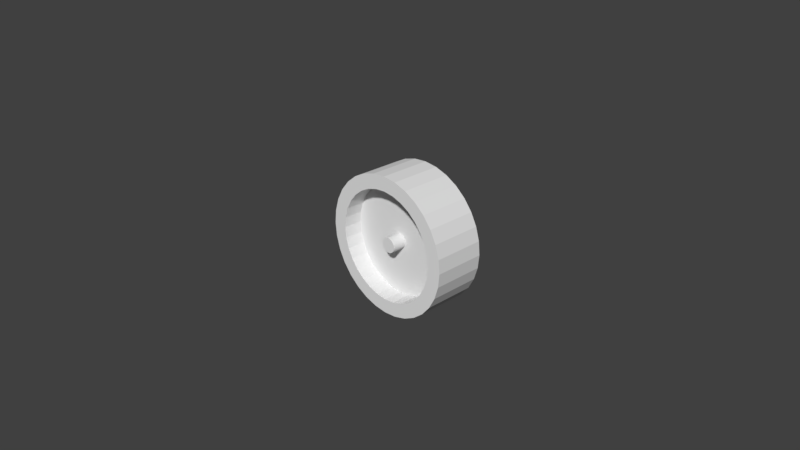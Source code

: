 # Source: rueda.blend  (saved by Blender 2.79.0; exported with 4.5.12 LTS)
import bpy
from mathutils import Matrix  # noqa: F401  (used for matrix-valued properties, if any)

bpy.ops.wm.read_factory_settings(use_empty=True)
scene = bpy.context.scene
scene.name = 'Scene'

# ---- collections
col_collection_1 = bpy.data.collections.new('Collection 1'); scene.collection.children.link(col_collection_1)

# ---- world
world_world = bpy.data.worlds.new('World'); scene.world = world_world
world_world.color = (0.05088, 0.05088, 0.05088)
world_world.use_sun_shadow = False
world_world.sun_shadow_jitter_overblur = 0.0
world_world.cycles.sampling_method = 'MANUAL'

# ---- cameras
cam_camera = bpy.data.cameras.new('Camera')
cam_camera.clip_end = 100.0
cam_camera.lens = 35.0
cam_camera.sensor_width = 32.0
cam_camera.sensor_height = 18.0
cam_camera.ortho_scale = 7.314
cam_camera.dof.focus_distance = 0.0
cam_camera.dof.aperture_fstop = 128.0

# ---- meshes
me_cylinder = bpy.data.meshes.new('Cylinder')
me_cylinder.from_pydata([(0.0, 1.0, -1.0), (0.0, 1.0, -0.2676), (0.1951, 0.9808, -1.0), (0.1951, 0.9808, -0.2676), (0.3827, 0.9239, -1.0), (0.3827, 0.9239, -0.2676), (0.5556, 0.8315, -1.0), (0.5556, 0.8315, -0.2676), (0.7071, 0.7071, -1.0), (0.7071, 0.7071, -0.2676), (0.8315, 0.5556, -1.0), (0.8315, 0.5556, -0.2676), (0.9239, 0.3827, -1.0), (0.9239, 0.3827, -0.2676), (0.9808, 0.1951, -1.0), (0.9808, 0.1951, -0.2676), (1.0, 7.55e-08, -1.0), (1.0, 2.009e-08, -0.2676), (0.9808, -0.1951, -1.0), (0.9808, -0.1951, -0.2676), (0.9239, -0.3827, -1.0), (0.9239, -0.3827, -0.2676), (0.8315, -0.5556, -1.0), (0.8315, -0.5556, -0.2676), (0.7071, -0.7071, -1.0), (0.7071, -0.7071, -0.2676), (0.5556, -0.8315, -1.0), (0.5556, -0.8315, -0.2676), (0.3827, -0.9239, -1.0), (0.3827, -0.9239, -0.2676), (0.1951, -0.9808, -1.0), (0.1951, -0.9808, -0.2676), (-3.258e-07, -1.0, -1.0), (-3.258e-07, -1.0, -0.2676), (-0.1951, -0.9808, -1.0), (-0.1951, -0.9808, -0.2676), (-0.3827, -0.9239, -1.0), (-0.3827, -0.9239, -0.2676), (-0.5556, -0.8315, -1.0), (-0.5556, -0.8315, -0.2676), (-0.7071, -0.7071, -1.0), (-0.7071, -0.7071, -0.2676), (-0.8315, -0.5556, -1.0), (-0.8315, -0.5556, -0.2676), (-0.9239, -0.3827, -1.0), (-0.9239, -0.3827, -0.2676), (-0.9808, -0.1951, -1.0), (-0.9808, -0.1951, -0.2676), (-1.0, 9.656e-07, -1.0), (-1.0, 9.102e-07, -0.2676), (-0.9808, 0.1951, -1.0), (-0.9808, 0.1951, -0.2676), (-0.9239, 0.3827, -1.0), (-0.9239, 0.3827, -0.2676), (-0.8315, 0.5556, -1.0), (-0.8315, 0.5556, -0.2676), (-0.7071, 0.7071, -1.0), (-0.7071, 0.7071, -0.2676), (-0.5556, 0.8315, -1.0), (-0.5556, 0.8315, -0.2676), (-0.3827, 0.9239, -1.0), (-0.3827, 0.9239, -0.2676), (-0.1951, 0.9808, -1.0), (-0.1951, 0.9808, -0.2676), (0.1548, 0.7784, -0.2676), (2.45e-08, 0.7937, -0.2676), (0.3037, 0.7333, -0.2676), (0.441, 0.6599, -0.2676), (0.5612, 0.5612, -0.2676), (0.6599, 0.441, -0.2676), (0.7333, 0.3037, -0.2676), (0.7784, 0.1548, -0.2676), (0.7937, 7.013e-08, -0.2676), (0.7784, -0.1548, -0.2676), (0.7333, -0.3037, -0.2676), (0.6599, -0.441, -0.2676), (0.5612, -0.5612, -0.2676), (0.441, -0.6599, -0.2676), (0.3037, -0.7333, -0.2676), (0.1548, -0.7784, -0.2676), (-2.341e-07, -0.7937, -0.2676), (-0.1548, -0.7784, -0.2676), (-0.3037, -0.7333, -0.2676), (-0.441, -0.6599, -0.2676), (-0.5612, -0.5612, -0.2676), (-0.6599, -0.441, -0.2676), (-0.7333, -0.3037, -0.2676), (-0.7784, -0.1548, -0.2676), (-0.7937, 7.766e-07, -0.2676), (-0.7784, 0.1548, -0.2676), (-0.7333, 0.3037, -0.2676), (-0.6599, 0.441, -0.2676), (-0.5612, 0.5612, -0.2676), (-0.441, 0.6599, -0.2676), (-0.3037, 0.7333, -0.2676), (-0.1548, 0.7784, -0.2676), (0.1548, 0.7784, -0.5423), (1.825e-08, 0.7937, -0.5423), (0.3037, 0.7333, -0.5423), (0.441, 0.6599, -0.5423), (0.5612, 0.5612, -0.5423), (0.6599, 0.441, -0.5423), (0.7333, 0.3037, -0.5423), (0.7784, 0.1548, -0.5423), (0.7937, 7.013e-08, -0.5423), (0.7784, -0.1548, -0.5423), (0.7333, -0.3037, -0.5423), (0.6599, -0.441, -0.5423), (0.5612, -0.5612, -0.5423), (0.441, -0.6599, -0.5423), (0.3037, -0.7333, -0.5423), (0.1548, -0.7784, -0.5423), (-2.404e-07, -0.7937, -0.5423), (-0.1548, -0.7784, -0.5423), (-0.3037, -0.7333, -0.5423), (-0.441, -0.6599, -0.5423), (-0.5612, -0.5612, -0.5423), (-0.6599, -0.441, -0.5423), (-0.7333, -0.3037, -0.5423), (-0.7784, -0.1548, -0.5423), (-0.7937, 7.766e-07, -0.5423), (-0.7784, 0.1548, -0.5423), (-0.7333, 0.3037, -0.5423), (-0.6599, 0.441, -0.5423), (-0.5612, 0.5612, -0.5423), (-0.441, 0.6599, -0.5423), (-0.3037, 0.7333, -0.5423), (-0.1548, 0.7784, -0.5423), (0.02097, 0.1054, -0.5423), (7.695e-08, 0.1075, -0.5423), (0.04113, 0.0993, -0.5423), (0.05971, 0.08937, -0.5423), (0.076, 0.076, -0.5423), (0.08937, 0.05971, -0.5423), (0.0993, 0.04113, -0.5423), (0.1054, 0.02097, -0.5423), (0.1075, 2.124e-07, -0.5423), (0.1054, -0.02097, -0.5423), (0.0993, -0.04113, -0.5423), (0.08937, -0.05971, -0.5423), (0.076, -0.076, -0.5423), (0.05971, -0.08936, -0.5423), (0.04113, -0.0993, -0.5423), (0.02097, -0.1054, -0.5423), (4.193e-08, -0.1075, -0.5423), (-0.02097, -0.1054, -0.5423), (-0.04113, -0.0993, -0.5423), (-0.05971, -0.08936, -0.5423), (-0.076, -0.076, -0.5423), (-0.08937, -0.05971, -0.5423), (-0.0993, -0.04113, -0.5423), (-0.1054, -0.02097, -0.5423), (-0.1075, 3.081e-07, -0.5423), (-0.1054, 0.02097, -0.5423), (-0.0993, 0.04113, -0.5423), (-0.08936, 0.05971, -0.5423), (-0.076, 0.076, -0.5423), (-0.05971, 0.08937, -0.5423), (-0.04113, 0.0993, -0.5423), (-0.02097, 0.1054, -0.5423), (0.02097, 0.1054, -0.3332), (9.586e-08, 0.1075, -0.3332), (0.04113, 0.0993, -0.3332), (0.05971, 0.08937, -0.3332), (0.076, 0.076, -0.3332), (0.08937, 0.05971, -0.3332), (0.0993, 0.04113, -0.3332), (0.1054, 0.02097, -0.3332), (0.1075, 2.124e-07, -0.3332), (0.1054, -0.02097, -0.3332), (0.0993, -0.04113, -0.3332), (0.08937, -0.05971, -0.3332), (0.076, -0.076, -0.3332), (0.05971, -0.08936, -0.3332), (0.04113, -0.0993, -0.3332), (0.02097, -0.1054, -0.3332), (6.084e-08, -0.1075, -0.3332), (-0.02097, -0.1054, -0.3332), (-0.04113, -0.0993, -0.3332), (-0.05971, -0.08936, -0.3332), (-0.076, -0.076, -0.3332), (-0.08936, -0.05971, -0.3332), (-0.0993, -0.04113, -0.3332), (-0.1054, -0.02097, -0.3332), (-0.1075, 3.081e-07, -0.3332), (-0.1054, 0.02097, -0.3332), (-0.0993, 0.04113, -0.3332), (-0.08936, 0.05971, -0.3332), (-0.076, 0.076, -0.3332), (-0.05971, 0.08937, -0.3332), (-0.04113, 0.0993, -0.3332), (-0.02097, 0.1054, -0.3332)], [], [(0, 1, 3, 2), (2, 3, 5, 4), (4, 5, 7, 6), (6, 7, 9, 8), (8, 9, 11, 10), (10, 11, 13, 12), (12, 13, 15, 14), (14, 15, 17, 16), (16, 17, 19, 18), (18, 19, 21, 20), (20, 21, 23, 22), (22, 23, 25, 24), (24, 25, 27, 26), (26, 27, 29, 28), (28, 29, 31, 30), (30, 31, 33, 32), (32, 33, 35, 34), (34, 35, 37, 36), (36, 37, 39, 38), (38, 39, 41, 40), (40, 41, 43, 42), (42, 43, 45, 44), (44, 45, 47, 46), (46, 47, 49, 48), (48, 49, 51, 50), (50, 51, 53, 52), (52, 53, 55, 54), (54, 55, 57, 56), (56, 57, 59, 58), (58, 59, 61, 60), (5, 3, 64, 66), (60, 61, 63, 62), (62, 63, 1, 0), (0, 2, 4, 6, 8, 10, 12, 14, 16, 18, 20, 22, 24, 26, 28, 30, 32, 34, 36, 38, 40, 42, 44, 46, 48, 50, 52, 54, 56, 58, 60, 62), (68, 67, 99, 100), (23, 21, 74, 75), (41, 39, 83, 84), (59, 57, 92, 93), (15, 13, 70, 71), (33, 31, 79, 80), (51, 49, 88, 89), (7, 5, 66, 67), (25, 23, 75, 76), (43, 41, 84, 85), (61, 59, 93, 94), (17, 15, 71, 72), (35, 33, 80, 81), (53, 51, 89, 90), (9, 7, 67, 68), (27, 25, 76, 77), (45, 43, 85, 86), (63, 61, 94, 95), (19, 17, 72, 73), (37, 35, 81, 82), (55, 53, 90, 91), (11, 9, 68, 69), (29, 27, 77, 78), (47, 45, 86, 87), (3, 1, 65, 64), (1, 63, 95, 65), (21, 19, 73, 74), (39, 37, 82, 83), (57, 55, 91, 92), (13, 11, 69, 70), (31, 29, 78, 79), (49, 47, 87, 88), (103, 102, 134, 135), (95, 94, 126, 127), (82, 81, 113, 114), (69, 68, 100, 101), (65, 95, 127, 97), (83, 82, 114, 115), (70, 69, 101, 102), (84, 83, 115, 116), (71, 70, 102, 103), (85, 84, 116, 117), (72, 71, 103, 104), (86, 85, 117, 118), (73, 72, 104, 105), (87, 86, 118, 119), (74, 73, 105, 106), (88, 87, 119, 120), (75, 74, 106, 107), (89, 88, 120, 121), (76, 75, 107, 108), (90, 89, 121, 122), (77, 76, 108, 109), (91, 90, 122, 123), (78, 77, 109, 110), (64, 65, 97, 96), (92, 91, 123, 124), (79, 78, 110, 111), (66, 64, 96, 98), (93, 92, 124, 125), (80, 79, 111, 112), (67, 66, 98, 99), (94, 93, 125, 126), (81, 80, 112, 113), (138, 137, 169, 170), (117, 116, 148, 149), (104, 103, 135, 136), (118, 117, 149, 150), (105, 104, 136, 137), (119, 118, 150, 151), (106, 105, 137, 138), (120, 119, 151, 152), (107, 106, 138, 139), (121, 120, 152, 153), (108, 107, 139, 140), (122, 121, 153, 154), (109, 108, 140, 141), (123, 122, 154, 155), (110, 109, 141, 142), (96, 97, 129, 128), (124, 123, 155, 156), (111, 110, 142, 143), (98, 96, 128, 130), (125, 124, 156, 157), (112, 111, 143, 144), (99, 98, 130, 131), (126, 125, 157, 158), (113, 112, 144, 145), (100, 99, 131, 132), (127, 126, 158, 159), (114, 113, 145, 146), (101, 100, 132, 133), (97, 127, 159, 129), (115, 114, 146, 147), (102, 101, 133, 134), (116, 115, 147, 148), (160, 161, 191, 190, 189, 188, 187, 186, 185, 184, 183, 182, 181, 180, 179, 178, 177, 176, 175, 174, 173, 172, 171, 170, 169, 168, 167, 166, 165, 164, 163, 162), (152, 151, 183, 184), (139, 138, 170, 171), (153, 152, 184, 185), (140, 139, 171, 172), (154, 153, 185, 186), (141, 140, 172, 173), (155, 154, 186, 187), (142, 141, 173, 174), (128, 129, 161, 160), (156, 155, 187, 188), (143, 142, 174, 175), (130, 128, 160, 162), (157, 156, 188, 189), (144, 143, 175, 176), (131, 130, 162, 163), (158, 157, 189, 190), (145, 144, 176, 177), (132, 131, 163, 164), (159, 158, 190, 191), (146, 145, 177, 178), (133, 132, 164, 165), (129, 159, 191, 161), (147, 146, 178, 179), (134, 133, 165, 166), (148, 147, 179, 180), (135, 134, 166, 167), (149, 148, 180, 181), (136, 135, 167, 168), (150, 149, 181, 182), (137, 136, 168, 169), (151, 150, 182, 183)])
_uv = me_cylinder.uv_layers.new(name='UVMap')
_uv.uv.foreach_set('vector', [1.0, 0.4972, 0.8251, 0.4972, 0.8251, 0.452, 1.0, 0.452, 1.0, 0.452, 0.8251, 0.452, 0.8251, 0.4095, 1.0, 0.4095, 1.0, 0.4095, 0.8251, 0.4095, 0.8251, 0.3712, 1.0, 0.3712, 0.6502, 0.7019, 0.8251, 0.7019, 0.8251, 0.7402, 0.6502, 0.7402, 0.6502, 0.7402, 0.8251, 0.7402, 0.8251, 0.7827, 0.6502, 0.7827, 0.6502, 0.7827, 0.8251, 0.7827, 0.8251, 0.8279, 0.6502, 0.8279, 0.6502, 0.8279, 0.8251, 0.8279, 0.8251, 0.874, 0.6502, 0.874, 0.6502, 0.874, 0.8251, 0.874, 0.8251, 0.9191, 0.6502, 0.9191, 0.6502, 0.9191, 0.8251, 0.9191, 0.8251, 0.9617, 0.6502, 0.9617, 0.6502, 0.9617, 0.8251, 0.9617, 0.8251, 1.0, 0.6502, 1.0, 0.6502, 0.3712, 0.8251, 0.3712, 0.8251, 0.4095, 0.6502, 0.4095, 0.6502, 0.4095, 0.8251, 0.4095, 0.8251, 0.452, 0.6502, 0.452, 0.6502, 0.452, 0.8251, 0.452, 0.8251, 0.4972, 0.6502, 0.4972, 0.6502, 0.4972, 0.8251, 0.4972, 0.8251, 0.5433, 0.6502, 0.5433, 0.6502, 0.5433, 0.8251, 0.5433, 0.8251, 0.5885, 0.6502, 0.5885, 0.6502, 0.5885, 0.8251, 0.5885, 0.8251, 0.631, 0.6502, 0.631, 0.6502, 0.631, 0.8251, 0.631, 0.8251, 0.6693, 0.6502, 0.6693, 0.6502, 0.6693, 0.8251, 0.6693, 0.8251, 0.7019, 0.6502, 0.7019, 0.6502, 0.7344, 0.4753, 0.7344, 0.4753, 0.7019, 0.6502, 0.7019, 0.6502, 0.7019, 0.4753, 0.7019, 0.4753, 0.6636, 0.6502, 0.6636, 0.6502, 0.6636, 0.4753, 0.6636, 0.4753, 0.621, 0.6502, 0.621, 0.6502, 0.621, 0.4753, 0.621, 0.4753, 0.5758, 0.6502, 0.5758, 0.6502, 0.5758, 0.4753, 0.5758, 0.4753, 0.5298, 0.6502, 0.5298, 0.6502, 0.5298, 0.4753, 0.5298, 0.4753, 0.4846, 0.6502, 0.4846, 0.6502, 0.4846, 0.4753, 0.4846, 0.4753, 0.4421, 0.6502, 0.4421, 0.6502, 0.4421, 0.4753, 0.4421, 0.4753, 0.4038, 0.6502, 0.4038, 0.6502, 0.4038, 0.4753, 0.4038, 0.4753, 0.3712, 0.6502, 0.3712, 1.0, 0.7019, 0.8251, 0.7019, 0.8251, 0.6693, 1.0, 0.6693, 1.0, 0.6693, 0.8251, 0.6693, 0.8251, 0.631, 1.0, 0.631, 1.0, 0.631, 0.8251, 0.631, 0.8251, 0.5885, 1.0, 0.5885, 0.02705, 0.8123, 0.009133, 0.7697, 0.05628, 0.7556, 0.0705, 0.7894, 1.0, 0.5885, 0.8251, 0.5885, 0.8251, 0.5433, 1.0, 0.5433, 1.0, 0.5433, 0.8251, 0.5433, 0.8251, 0.4972, 1.0, 0.4972, 2.847e-08, 0.2569, 0.0, 0.2108, 0.009133, 0.1656, 0.02705, 0.1231, 0.05306, 0.08477, 0.08616, 0.0522, 0.1251, 0.02661, 0.1683, 0.008986, 0.2143, 1.401e-08, 0.2611, 0.0, 0.307, 0.008986, 0.3502, 0.02661, 0.3892, 0.0522, 0.4223, 0.08477, 0.4483, 0.1231, 0.4662, 0.1656, 0.4753, 0.2108, 0.4753, 0.2569, 0.4662, 0.302, 0.4483, 0.3446, 0.4223, 0.3829, 0.3892, 0.4155, 0.3502, 0.4411, 0.307, 0.4587, 0.2611, 0.4677, 0.2143, 0.4677, 0.1683, 0.4587, 0.1251, 0.4411, 0.08616, 0.4155, 0.05306, 0.3829, 0.02705, 0.3446, 0.009133, 0.302, 0.9182, 0.2321, 0.9182, 0.2625, 0.8526, 0.2625, 0.8526, 0.2321, 0.3892, 0.8831, 0.3502, 0.9087, 0.327, 0.866, 0.3579, 0.8457, 0.3892, 0.5199, 0.4223, 0.5524, 0.3842, 0.5832, 0.3579, 0.5573, 0.02705, 0.5907, 0.05306, 0.5524, 0.09114, 0.5832, 0.0705, 0.6136, 0.2143, 0.9353, 0.1683, 0.9264, 0.1826, 0.88, 0.2191, 0.8871, 0.4753, 0.6785, 0.4753, 0.7245, 0.4263, 0.7198, 0.4263, 0.6832, 0.1683, 0.4767, 0.2143, 0.4677, 0.2191, 0.5159, 0.1826, 0.523, 0.05306, 0.8506, 0.02705, 0.8123, 0.0705, 0.7894, 0.09114, 0.8198, 0.4223, 0.8506, 0.3892, 0.8831, 0.3579, 0.8457, 0.3842, 0.8198, 0.3502, 0.4943, 0.3892, 0.5199, 0.3579, 0.5573, 0.327, 0.537, 0.009133, 0.6333, 0.02705, 0.5907, 0.0705, 0.6136, 0.05628, 0.6474, 0.2611, 0.9353, 0.2143, 0.9353, 0.2191, 0.8871, 0.2562, 0.8871, 0.4662, 0.6333, 0.4753, 0.6785, 0.4263, 0.6832, 0.419, 0.6474, 0.1251, 0.4943, 0.1683, 0.4767, 0.1826, 0.523, 0.1483, 0.537, 0.08616, 0.8831, 0.05306, 0.8506, 0.09114, 0.8198, 0.1174, 0.8457, 0.4483, 0.8123, 0.4223, 0.8506, 0.3842, 0.8198, 0.4048, 0.7894, 0.307, 0.4767, 0.3502, 0.4943, 0.327, 0.537, 0.2927, 0.523, 0.0, 0.6785, 0.009133, 0.6333, 0.05628, 0.6474, 0.04903, 0.6832, 0.307, 0.9264, 0.2611, 0.9353, 0.2562, 0.8871, 0.2927, 0.88, 0.4483, 0.5907, 0.4662, 0.6333, 0.419, 0.6474, 0.4048, 0.6136, 0.08616, 0.5199, 0.1251, 0.4943, 0.1483, 0.537, 0.1174, 0.5573, 0.1251, 0.9087, 0.08616, 0.8831, 0.1174, 0.8457, 0.1483, 0.866, 0.4662, 0.7697, 0.4483, 0.8123, 0.4048, 0.7894, 0.419, 0.7556, 0.2611, 0.4677, 0.307, 0.4767, 0.2927, 0.523, 0.2562, 0.5159, 0.009133, 0.7697, 0.0, 0.7245, 0.04903, 0.7198, 0.05628, 0.7556, 0.0, 0.7245, 0.0, 0.6785, 0.04903, 0.6832, 0.04903, 0.7198, 0.3502, 0.9087, 0.307, 0.9264, 0.2927, 0.88, 0.327, 0.866, 0.4223, 0.5524, 0.4483, 0.5907, 0.4048, 0.6136, 0.3842, 0.5832, 0.05306, 0.5524, 0.08616, 0.5199, 0.1174, 0.5573, 0.09114, 0.5832, 0.1683, 0.9264, 0.1251, 0.9087, 0.1483, 0.866, 0.1826, 0.88, 0.4753, 0.7245, 0.4662, 0.7697, 0.419, 0.7556, 0.4263, 0.7198, 0.2143, 0.4677, 0.2611, 0.4677, 0.2562, 0.5159, 0.2191, 0.5159, 0.8105, 0.06728, 0.8311, 0.09768, 0.6866, 0.1737, 0.6838, 0.1696, 0.8907, 0.8743, 0.8907, 0.8385, 0.9563, 0.8385, 0.9563, 0.8743, 0.8251, 0.9339, 0.8251, 0.9002, 0.8907, 0.9002, 0.8907, 0.9339, 0.9182, 0.1983, 0.9182, 0.2321, 0.8526, 0.2321, 0.8526, 0.1983, 0.8907, 0.9081, 0.8907, 0.8743, 0.9563, 0.8743, 0.9563, 0.9081, 0.8251, 0.9643, 0.8251, 0.9339, 0.8907, 0.9339, 0.8907, 0.9643, 0.9182, 0.1624, 0.9182, 0.1983, 0.8526, 0.1983, 0.8526, 0.1624, 0.9182, 0.0304, 0.9182, 0.0, 0.9838, 0.0, 0.9838, 0.0304, 0.9182, 0.1259, 0.9182, 0.1624, 0.8526, 0.1624, 0.8526, 0.1259, 0.9182, 0.06417, 0.9182, 0.0304, 0.9838, 0.0304, 0.9838, 0.06417, 0.9182, 0.09002, 0.9182, 0.1259, 0.8526, 0.1259, 0.8526, 0.09002, 0.9182, 0.1, 0.9182, 0.06417, 0.9838, 0.06417, 0.9838, 0.1, 0.9182, 0.05625, 0.9182, 0.09002, 0.8526, 0.09002, 0.8526, 0.05625, 0.9182, 0.1366, 0.9182, 0.1, 0.9838, 0.1, 0.9838, 0.1366, 0.9182, 0.02585, 0.9182, 0.05625, 0.8526, 0.05625, 0.8526, 0.02585, 0.9182, 0.1724, 0.9182, 0.1366, 0.9838, 0.1366, 0.9838, 0.1724, 0.9182, 0.0, 0.9182, 0.02585, 0.8526, 0.02585, 0.8526, 1.401e-08, 0.9182, 0.2062, 0.9182, 0.1724, 0.9838, 0.1724, 0.9838, 0.2062, 0.8251, 0.7277, 0.8251, 0.7019, 0.8907, 0.7019, 0.8907, 0.7277, 0.9182, 0.2366, 0.9182, 0.2062, 0.9838, 0.2062, 0.9838, 0.2366, 0.8251, 0.7581, 0.8251, 0.7277, 0.8907, 0.7277, 0.8907, 0.7581, 0.8907, 0.7323, 0.8907, 0.7019, 0.9563, 0.7019, 0.9563, 0.7323, 0.8251, 0.7919, 0.8251, 0.7581, 0.8907, 0.7581, 0.8907, 0.7919, 0.8907, 0.9385, 0.8907, 0.9081, 0.9563, 0.9081, 0.9563, 0.9385, 0.8907, 0.7661, 0.8907, 0.7323, 0.9563, 0.7323, 0.9563, 0.7661, 0.8251, 0.8278, 0.8251, 0.7919, 0.8907, 0.7919, 0.8907, 0.8278, 0.8907, 0.9643, 0.8907, 0.9385, 0.9563, 0.9385, 0.9563, 0.9643, 0.8907, 0.8019, 0.8907, 0.7661, 0.9563, 0.7661, 0.9563, 0.8019, 0.8251, 0.8643, 0.8251, 0.8278, 0.8907, 0.8278, 0.8907, 0.8643, 0.9182, 0.2625, 0.9182, 0.2883, 0.8526, 0.2883, 0.8526, 0.2625, 0.8907, 0.8385, 0.8907, 0.8019, 0.9563, 0.8019, 0.9563, 0.8385, 0.8251, 0.9002, 0.8251, 0.8643, 0.8907, 0.8643, 0.8907, 0.9002, 0.559, 0.8327, 0.5548, 0.8327, 0.5548, 0.7836, 0.559, 0.7836, 0.4826, 0.2397, 0.4753, 0.2039, 0.6384, 0.1881, 0.6394, 0.1929, 0.7842, 0.04143, 0.8105, 0.06728, 0.6838, 0.1696, 0.6802, 0.1661, 0.4968, 0.2735, 0.4826, 0.2397, 0.6394, 0.1929, 0.6413, 0.1975, 0.7533, 0.02112, 0.7842, 0.04143, 0.6802, 0.1661, 0.6761, 0.1633, 0.5174, 0.3039, 0.4968, 0.2735, 0.6413, 0.1975, 0.6441, 0.2016, 0.719, 0.007132, 0.7533, 0.02112, 0.6761, 0.1633, 0.6714, 0.1614, 0.5437, 0.3298, 0.5174, 0.3039, 0.6441, 0.2016, 0.6477, 0.2051, 0.6825, 2.801e-08, 0.719, 0.007132, 0.6714, 0.1614, 0.6665, 0.1605, 0.5746, 0.3501, 0.5437, 0.3298, 0.6477, 0.2051, 0.6519, 0.2079, 0.6454, 0.0, 0.6825, 2.801e-08, 0.6665, 0.1605, 0.6614, 0.1605, 0.6089, 0.3641, 0.5746, 0.3501, 0.6519, 0.2079, 0.6565, 0.2098, 0.6089, 0.007132, 0.6454, 0.0, 0.6614, 0.1605, 0.6565, 0.1614, 0.6454, 0.3712, 0.6089, 0.3641, 0.6565, 0.2098, 0.6614, 0.2107, 0.5746, 0.02112, 0.6089, 0.007132, 0.6565, 0.1614, 0.6519, 0.1633, 0.8311, 0.2735, 0.8105, 0.3039, 0.6838, 0.2016, 0.6866, 0.1975, 0.6825, 0.3712, 0.6454, 0.3712, 0.6614, 0.2107, 0.6665, 0.2107, 0.5437, 0.04143, 0.5746, 0.02112, 0.6519, 0.1633, 0.6477, 0.1661, 0.8453, 0.2397, 0.8311, 0.2735, 0.6866, 0.1975, 0.6885, 0.1929, 0.719, 0.3641, 0.6825, 0.3712, 0.6665, 0.2107, 0.6714, 0.2098, 0.5174, 0.06728, 0.5437, 0.04143, 0.6477, 0.1661, 0.6441, 0.1696, 0.8526, 0.2039, 0.8453, 0.2397, 0.6885, 0.1929, 0.6895, 0.1881, 0.7533, 0.3501, 0.719, 0.3641, 0.6714, 0.2098, 0.6761, 0.2079, 0.4968, 0.09768, 0.5174, 0.06728, 0.6441, 0.1696, 0.6413, 0.1737, 0.8526, 0.1673, 0.8526, 0.2039, 0.6895, 0.1881, 0.6895, 0.1831, 0.7842, 0.3298, 0.7533, 0.3501, 0.6761, 0.2079, 0.6802, 0.2051, 0.4826, 0.1315, 0.4968, 0.09768, 0.6413, 0.1737, 0.6394, 0.1783, 0.8453, 0.1315, 0.8526, 0.1673, 0.6895, 0.1831, 0.6885, 0.1783, 0.8105, 0.3039, 0.7842, 0.3298, 0.6802, 0.2051, 0.6838, 0.2016, 0.4753, 0.1673, 0.4826, 0.1315, 0.6394, 0.1783, 0.6384, 0.1831, 0.8311, 0.09768, 0.8453, 0.1315, 0.6885, 0.1783, 0.6866, 0.1737, 0.4753, 0.2039, 0.4753, 0.1673, 0.6384, 0.1831, 0.6384, 0.1881, 0.4782, 0.7715, 0.4763, 0.7669, 0.4753, 0.7621, 0.4753, 0.7571, 0.4763, 0.7523, 0.4782, 0.7477, 0.481, 0.7436, 0.4846, 0.7401, 0.4888, 0.7373, 0.4934, 0.7354, 0.4983, 0.7344, 0.5034, 0.7344, 0.5083, 0.7354, 0.513, 0.7373, 0.5171, 0.7401, 0.5207, 0.7436, 0.5235, 0.7477, 0.5254, 0.7523, 0.5264, 0.7571, 0.5264, 0.7621, 0.5254, 0.7669, 0.5235, 0.7715, 0.5207, 0.7756, 0.5171, 0.7791, 0.513, 0.7819, 0.5083, 0.7837, 0.5034, 0.7847, 0.4983, 0.7847, 0.4934, 0.7837, 0.4888, 0.7819, 0.4846, 0.7791, 0.481, 0.7756, 0.5388, 0.7344, 0.5437, 0.7344, 0.5437, 0.7836, 0.5388, 0.7836, 0.598, 0.7344, 0.6022, 0.7344, 0.6022, 0.7836, 0.598, 0.7836, 0.5341, 0.7344, 0.5388, 0.7344, 0.5388, 0.7836, 0.5341, 0.7836, 0.5934, 0.7344, 0.598, 0.7344, 0.598, 0.7836, 0.5934, 0.7836, 0.53, 0.7344, 0.5341, 0.7344, 0.5341, 0.7836, 0.53, 0.7836, 0.5884, 0.7344, 0.5934, 0.7344, 0.5934, 0.7836, 0.5884, 0.7836, 0.5264, 0.7344, 0.53, 0.7344, 0.53, 0.7836, 0.5264, 0.7836, 0.5834, 0.7344, 0.5884, 0.7344, 0.5884, 0.7836, 0.5834, 0.7836, 0.611, 0.7344, 0.616, 0.7344, 0.616, 0.7836, 0.611, 0.7836, 0.6348, 0.7344, 0.6383, 0.7344, 0.6383, 0.7836, 0.6348, 0.7836, 0.5785, 0.7344, 0.5834, 0.7344, 0.5834, 0.7836, 0.5785, 0.7836, 0.6064, 0.7344, 0.611, 0.7344, 0.611, 0.7836, 0.6064, 0.7836, 0.6306, 0.7344, 0.6348, 0.7344, 0.6348, 0.7836, 0.6306, 0.7836, 0.5738, 0.7344, 0.5785, 0.7344, 0.5785, 0.7836, 0.5738, 0.7836, 0.6022, 0.7344, 0.6064, 0.7344, 0.6064, 0.7836, 0.6022, 0.7836, 0.6259, 0.7344, 0.6306, 0.7344, 0.6306, 0.7836, 0.6259, 0.7836, 0.5696, 0.7344, 0.5738, 0.7344, 0.5738, 0.7836, 0.5696, 0.7836, 0.5306, 0.8327, 0.5264, 0.8327, 0.5264, 0.7836, 0.5306, 0.7836, 0.621, 0.7344, 0.6259, 0.7344, 0.6259, 0.7836, 0.621, 0.7836, 0.5661, 0.7344, 0.5696, 0.7344, 0.5696, 0.7836, 0.5661, 0.7836, 0.5352, 0.8327, 0.5306, 0.8327, 0.5306, 0.7836, 0.5352, 0.7836, 0.616, 0.7344, 0.621, 0.7344, 0.621, 0.7836, 0.616, 0.7836, 0.5625, 0.7344, 0.5661, 0.7344, 0.5661, 0.7836, 0.5625, 0.7836, 0.5402, 0.8327, 0.5352, 0.8327, 0.5352, 0.7836, 0.5402, 0.7836, 0.5583, 0.7344, 0.5625, 0.7344, 0.5625, 0.7836, 0.5583, 0.7836, 0.5452, 0.8327, 0.5402, 0.8327, 0.5402, 0.7836, 0.5452, 0.7836, 0.5537, 0.7344, 0.5583, 0.7344, 0.5583, 0.7836, 0.5537, 0.7836, 0.5501, 0.8327, 0.5452, 0.8327, 0.5452, 0.7836, 0.5501, 0.7836, 0.5488, 0.7344, 0.5537, 0.7344, 0.5537, 0.7836, 0.5488, 0.7836, 0.5548, 0.8327, 0.5501, 0.8327, 0.5501, 0.7836, 0.5548, 0.7836, 0.5437, 0.7344, 0.5488, 0.7344, 0.5488, 0.7836, 0.5437, 0.7836])
me_cylinder.use_remesh_preserve_volume = False
me_cylinder.use_remesh_preserve_attributes = False
me_cylinder.use_mirror_vertex_groups = False
me_cylinder.update()

# ---- objects
ob_cylinder = bpy.data.objects.new('Cylinder', me_cylinder)
ob_camera = bpy.data.objects.new('Camera', cam_camera)

# ---- transforms, parenting, visibility, modifiers, constraints
ob_cylinder.location = (0.0, 0.0, 0.0)
ob_cylinder.rotation_euler = (1.571, -0.0, 0.0)
ob_cylinder.lineart.crease_threshold = 0.0
ob_camera.location = (7.481, -6.508, 5.344)
ob_camera.rotation_euler = (1.109, 0.0, 0.8149)
ob_camera.lock_rotations_4d = False
ob_camera.empty_display_type = 'ARROWS'
ob_camera.color = (0.0, 0.0, 0.0, 0.0)
ob_camera.display_type = 'WIRE'
ob_camera.lineart.crease_threshold = 0.0

# ---- collection membership
col_collection_1.objects.link(ob_cylinder)
col_collection_1.objects.link(ob_camera)

# ---- scene / render settings (as saved in the file)
scene.camera = ob_camera
scene.frame_start = 1; scene.frame_end = 250; scene.frame_set(1)
scene.render.engine = 'BLENDER_EEVEE_NEXT'
scene.render.resolution_percentage = 50
scene.render.dither_intensity = 0.0
scene.cycles.use_denoising = False
scene.cycles.samples = 128
scene.cycles.sampling_pattern = 'TABULATED_SOBOL'
scene.cycles.use_adaptive_sampling = False
scene.cycles.use_light_tree = False
scene.cycles.blur_glossy = 0.0
scene.cycles.sample_clamp_indirect = 0.0
scene.view_settings.view_transform = 'Standard'
bpy.context.view_layer.update()

# ---- added for rendering (the .blend has no usable light): sun
light_auto_sun = bpy.data.lights.new('AutoSun', 'SUN')
light_auto_sun.energy = 3.0
light_auto_sun.angle = 0.0523599
ob_auto_sun = bpy.data.objects.new('AutoSun', light_auto_sun)
scene.collection.objects.link(ob_auto_sun)
ob_auto_sun.rotation_euler = (0.872665, 0.174533, 0.523599)
bpy.context.view_layer.update()
